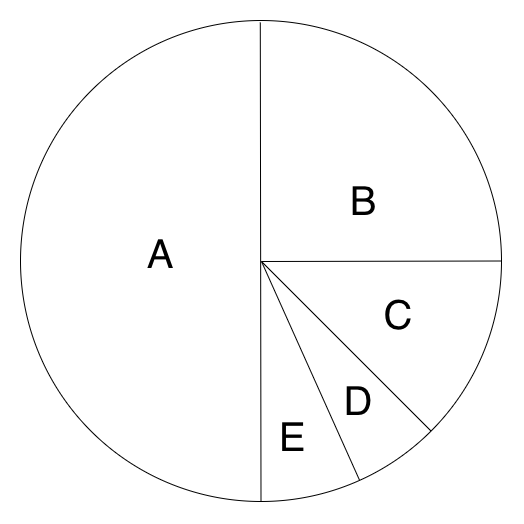

The diagram above was exported from draw.io. Its source (the exported page's mxGraphModel, read from the mxfile embedded in the PNG):
<mxGraphModel dx="3210" dy="1413" grid="0" gridSize="10" guides="1" tooltips="1" connect="1" arrows="1" fold="1" page="1" pageScale="0.5" pageWidth="3300" pageHeight="4681" background="#ffffff" math="0" shadow="0">
  <root>
    <mxCell id="0" />
    <mxCell id="1" parent="0" />
    <mxCell id="2" value="" style="ellipse;whiteSpace=wrap;html=1;aspect=fixed;" vertex="1" parent="1">
      <mxGeometry x="211" y="13333" width="481" height="481" as="geometry" />
    </mxCell>
    <mxCell id="3" value="" style="endArrow=none;html=1;entryX=0.5;entryY=1;entryDx=0;entryDy=0;" edge="1" target="2" parent="1">
      <mxGeometry width="50" height="50" relative="1" as="geometry">
        <mxPoint x="450.78999999999996" y="13334.999999999998" as="sourcePoint" />
        <mxPoint x="450.79" y="13431" as="targetPoint" />
      </mxGeometry>
    </mxCell>
    <mxCell id="4" value="" style="endArrow=none;html=1;exitX=1;exitY=0.5;exitDx=0;exitDy=0;" edge="1" source="2" parent="1">
      <mxGeometry width="50" height="50" relative="1" as="geometry">
        <mxPoint x="529" y="13847" as="sourcePoint" />
        <mxPoint x="451.99999999999955" y="13574" as="targetPoint" />
      </mxGeometry>
    </mxCell>
    <mxCell id="5" value="" style="endArrow=none;html=1;entryX=1;entryY=1;entryDx=0;entryDy=0;" edge="1" target="2" parent="1">
      <mxGeometry width="50" height="50" relative="1" as="geometry">
        <mxPoint x="451.99999999999955" y="13574" as="sourcePoint" />
        <mxPoint x="461.99999999999955" y="13584" as="targetPoint" />
      </mxGeometry>
    </mxCell>
    <mxCell id="6" value="" style="endArrow=none;html=1;entryX=0.705;entryY=0.956;entryDx=0;entryDy=0;entryPerimeter=0;" edge="1" target="2" parent="1">
      <mxGeometry width="50" height="50" relative="1" as="geometry">
        <mxPoint x="451.99999999999955" y="13574" as="sourcePoint" />
        <mxPoint x="631.5591808753602" y="13753.55918087536" as="targetPoint" />
      </mxGeometry>
    </mxCell>
    <mxCell id="7" value="&lt;font style=&quot;font-size: 40px&quot;&gt;A&lt;/font&gt;" style="text;html=1;strokeColor=none;fillColor=none;align=center;verticalAlign=middle;whiteSpace=wrap;rounded=0;" vertex="1" parent="1">
      <mxGeometry x="331" y="13556" width="40" height="20" as="geometry" />
    </mxCell>
    <mxCell id="8" value="&lt;font style=&quot;font-size: 40px&quot;&gt;B&lt;/font&gt;" style="text;html=1;strokeColor=none;fillColor=none;align=center;verticalAlign=middle;whiteSpace=wrap;rounded=0;" vertex="1" parent="1">
      <mxGeometry x="533.5" y="13503" width="40" height="20" as="geometry" />
    </mxCell>
    <mxCell id="9" value="&lt;font style=&quot;font-size: 40px&quot;&gt;C&lt;/font&gt;" style="text;html=1;strokeColor=none;fillColor=none;align=center;verticalAlign=middle;whiteSpace=wrap;rounded=0;" vertex="1" parent="1">
      <mxGeometry x="569.5" y="13617" width="40" height="20" as="geometry" />
    </mxCell>
    <mxCell id="10" value="&lt;font style=&quot;font-size: 40px&quot;&gt;D&lt;/font&gt;" style="text;html=1;strokeColor=none;fillColor=none;align=center;verticalAlign=middle;whiteSpace=wrap;rounded=0;" vertex="1" parent="1">
      <mxGeometry x="529.5" y="13703" width="40" height="20" as="geometry" />
    </mxCell>
    <mxCell id="11" value="&lt;font style=&quot;font-size: 40px&quot;&gt;E&lt;/font&gt;" style="text;html=1;strokeColor=none;fillColor=none;align=center;verticalAlign=middle;whiteSpace=wrap;rounded=0;" vertex="1" parent="1">
      <mxGeometry x="463" y="13739" width="40" height="20" as="geometry" />
    </mxCell>
  </root>
</mxGraphModel>